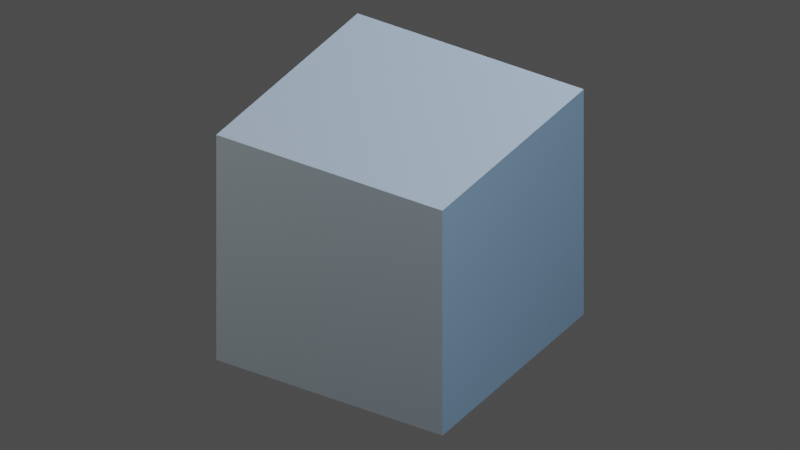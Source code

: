 # Source: Goa2_Studio.blend  (saved by Blender 4.5.92; exported with 4.5.12 LTS)
import bpy
from mathutils import Matrix  # noqa: F401  (used for matrix-valued properties, if any)

bpy.ops.wm.read_factory_settings(use_empty=True)
scene = bpy.context.scene
scene.name = 'Scene'

# ---- collections
col_export = bpy.data.collections.new('EXPORT'); scene.collection.children.link(col_export)
col_source = bpy.data.collections.new('SOURCE'); scene.collection.children.link(col_source)
col_rigs = bpy.data.collections.new('RIGS'); scene.collection.children.link(col_rigs)
col_fx_guides = bpy.data.collections.new('FX_GUIDES'); scene.collection.children.link(col_fx_guides)
col_studio = bpy.data.collections.new('STUDIO'); scene.collection.children.link(col_studio)

# ---- materials (node trees are filled in below, after node groups)
mat_stone = bpy.data.materials.new('Stone')
mat_stone.diffuse_color = (0.15, 0.19, 0.23, 1.0)

# ---- material node trees
mat_stone.use_nodes = True; mat_stone.node_tree.nodes.clear()
_N = mat_stone.node_tree.nodes; _L = mat_stone.node_tree.links
n0 = _N.new('ShaderNodeBsdfPrincipled'); n0.name = 'Principled BSDF'; n0.location = (-200, 100)
n0.inputs[0].default_value = (0.15, 0.19, 0.23, 1.0)
n0.inputs[2].default_value = 0.6
n1 = _N.new('ShaderNodeOutputMaterial'); n1.name = 'Material Output'; n1.location = (200, 100)
_L.new(n0.outputs[0], n1.inputs[0])
n1.is_active_output = True

# ---- world
world_neutralworld = bpy.data.worlds.new('NeutralWorld'); scene.world = world_neutralworld
world_neutralworld.color = (0.08, 0.08, 0.08)

# ---- cameras
cam_boardreadabilitycamera = bpy.data.cameras.new('BoardReadabilityCamera')
cam_boardreadabilitycamera.type = 'ORTHO'
cam_boardreadabilitycamera.ortho_scale = 3.0

# ---- lights
light_key = bpy.data.lights.new('Key', 'AREA')
light_key.color = (1.0, 0.85, 0.7)
light_key.energy = 500.0
light_key.size = 3.0
light_fill = bpy.data.lights.new('Fill', 'AREA')
light_fill.color = (0.65, 0.8, 1.0)
light_fill.energy = 250.0
light_fill.size = 3.0
light_rim = bpy.data.lights.new('Rim', 'AREA')
light_rim.color = (0.65, 0.8, 1.0)
light_rim.energy = 400.0
light_rim.size = 3.0

# ---- meshes
me_cube = bpy.data.meshes.new('Cube')
me_cube.from_pydata([(-0.5, -0.5, -0.5), (-0.5, -0.5, 0.5), (-0.5, 0.5, -0.5), (-0.5, 0.5, 0.5), (0.5, -0.5, -0.5), (0.5, -0.5, 0.5), (0.5, 0.5, -0.5), (0.5, 0.5, 0.5)], [], [(0, 1, 3, 2), (2, 3, 7, 6), (6, 7, 5, 4), (4, 5, 1, 0), (2, 6, 4, 0), (7, 3, 1, 5)])
_uv = me_cube.uv_layers.new(name='UVMap')
_uv.uv.foreach_set('vector', [0.375, 0.0, 0.625, 0.0, 0.625, 0.25, 0.375, 0.25, 0.375, 0.25, 0.625, 0.25, 0.625, 0.5, 0.375, 0.5, 0.375, 0.5, 0.625, 0.5, 0.625, 0.75, 0.375, 0.75, 0.375, 0.75, 0.625, 0.75, 0.625, 1.0, 0.375, 1.0, 0.125, 0.5, 0.375, 0.5, 0.375, 0.75, 0.125, 0.75, 0.625, 0.5, 0.875, 0.5, 0.875, 0.75, 0.625, 0.75])
me_cube.materials.append(mat_stone)
me_cube.update()

# ---- objects
ob_calibration_1m_replace_before_production = bpy.data.objects.new('Calibration_1m_REPLACE_BEFORE_PRODUCTION', me_cube)
ob_key = bpy.data.objects.new('Key', light_key)
ob_fill = bpy.data.objects.new('Fill', light_fill)
ob_rim = bpy.data.objects.new('Rim', light_rim)
ob_boardreadabilitycamera = bpy.data.objects.new('BoardReadabilityCamera', cam_boardreadabilitycamera)

# ---- transforms, parenting, visibility, modifiers, constraints
ob_calibration_1m_replace_before_production.location = (0.0, 0.0, 0.5)
ob_key.location = (-3.0, -4.0, 5.0)
ob_key.rotation_euler = (0.838, -4.493e-08, -0.6435)
ob_fill.location = (4.0, -1.0, 3.0)
ob_fill.rotation_euler = (1.026, 7.936e-08, 1.326)
ob_rim.location = (0.0, 3.0, 4.0)
ob_rim.rotation_euler = (0.7086, 5.689e-08, 3.142)
ob_boardreadabilitycamera.location = (2.5, -4.0, 3.5)
ob_boardreadabilitycamera.rotation_euler = (1.004, -5.9e-08, 0.5586)

# ---- collection membership
col_export.objects.link(ob_calibration_1m_replace_before_production)
col_studio.objects.link(ob_key)
col_studio.objects.link(ob_fill)
col_studio.objects.link(ob_rim)
col_studio.objects.link(ob_boardreadabilitycamera)

# ---- scene / render settings (as saved in the file)
scene.camera = ob_boardreadabilitycamera
scene.frame_start = 1; scene.frame_end = 60; scene.frame_set(1)
scene.render.engine = 'CYCLES'
scene.render.resolution_x = 640
scene.render.resolution_y = 360
scene.render.fps = 30
scene.cycles.samples = 16
bpy.context.view_layer.update()
